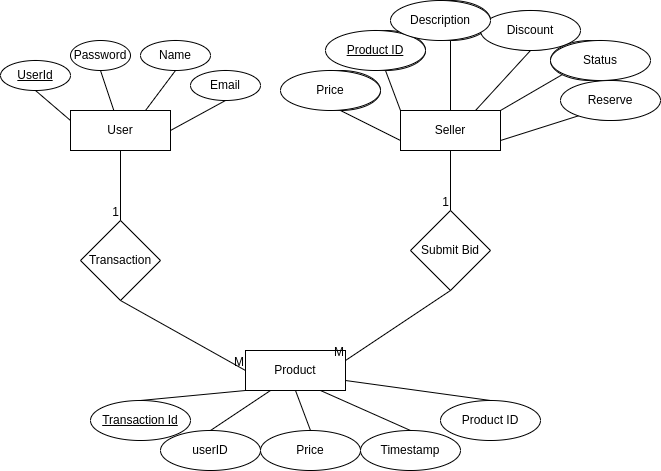

The diagram above was exported from draw.io. Its source (the exported page's mxGraphModel, read from the mxfile embedded in the PNG):
<mxGraphModel dx="1259" dy="674" grid="1" gridSize="10" guides="1" tooltips="1" connect="1" arrows="1" fold="1" page="1" pageScale="1" pageWidth="850" pageHeight="1100" math="0" shadow="0" extFonts="Permanent Marker^https://fonts.googleapis.com/css?family=Permanent+Marker">
  <root>
    <mxCell id="0" />
    <mxCell id="1" parent="0" />
    <mxCell id="cBwzzQx8PxvnPSu9GvZ6-1" value="User&lt;br&gt;" style="whiteSpace=wrap;html=1;align=center;" parent="1" vertex="1">
      <mxGeometry x="250" y="170" width="100" height="40" as="geometry" />
    </mxCell>
    <mxCell id="cBwzzQx8PxvnPSu9GvZ6-3" value="Seller" style="whiteSpace=wrap;html=1;align=center;" parent="1" vertex="1">
      <mxGeometry x="580" y="170" width="100" height="40" as="geometry" />
    </mxCell>
    <mxCell id="cBwzzQx8PxvnPSu9GvZ6-4" value="Product" style="whiteSpace=wrap;html=1;align=center;" parent="1" vertex="1">
      <mxGeometry x="425" y="410" width="100" height="40" as="geometry" />
    </mxCell>
    <mxCell id="cBwzzQx8PxvnPSu9GvZ6-5" value="Transaction" style="rhombus;whiteSpace=wrap;html=1;" parent="1" vertex="1">
      <mxGeometry x="260" y="280" width="80" height="80" as="geometry" />
    </mxCell>
    <mxCell id="cBwzzQx8PxvnPSu9GvZ6-6" value="Submit Bid" style="rhombus;whiteSpace=wrap;html=1;" parent="1" vertex="1">
      <mxGeometry x="590" y="270" width="80" height="80" as="geometry" />
    </mxCell>
    <mxCell id="cBwzzQx8PxvnPSu9GvZ6-7" value="Name" style="ellipse;whiteSpace=wrap;html=1;align=center;rotation=0;" parent="1" vertex="1">
      <mxGeometry x="320" y="100" width="70" height="30" as="geometry" />
    </mxCell>
    <mxCell id="cBwzzQx8PxvnPSu9GvZ6-8" value="Email" style="ellipse;whiteSpace=wrap;html=1;align=center;rotation=0;" parent="1" vertex="1">
      <mxGeometry x="370" y="130" width="70" height="30" as="geometry" />
    </mxCell>
    <mxCell id="cBwzzQx8PxvnPSu9GvZ6-9" value="Password" style="ellipse;whiteSpace=wrap;html=1;align=center;" parent="1" vertex="1">
      <mxGeometry x="250" y="100" width="60" height="30" as="geometry" />
    </mxCell>
    <mxCell id="cBwzzQx8PxvnPSu9GvZ6-11" value="&lt;u&gt;UserId&lt;/u&gt;" style="ellipse;whiteSpace=wrap;html=1;align=center;" parent="1" vertex="1">
      <mxGeometry x="180" y="120" width="70" height="30" as="geometry" />
    </mxCell>
    <mxCell id="cBwzzQx8PxvnPSu9GvZ6-15" value="" style="endArrow=none;html=1;rounded=0;exitX=0.5;exitY=1;exitDx=0;exitDy=0;" parent="1" source="cBwzzQx8PxvnPSu9GvZ6-1" target="cBwzzQx8PxvnPSu9GvZ6-5" edge="1">
      <mxGeometry relative="1" as="geometry">
        <mxPoint x="350" y="120" as="sourcePoint" />
        <mxPoint x="510" y="120" as="targetPoint" />
      </mxGeometry>
    </mxCell>
    <mxCell id="cBwzzQx8PxvnPSu9GvZ6-16" value="1" style="resizable=0;html=1;whiteSpace=wrap;align=right;verticalAlign=bottom;" parent="cBwzzQx8PxvnPSu9GvZ6-15" connectable="0" vertex="1">
      <mxGeometry x="1" relative="1" as="geometry" />
    </mxCell>
    <mxCell id="cBwzzQx8PxvnPSu9GvZ6-17" value="" style="endArrow=none;html=1;rounded=0;exitX=0.5;exitY=1;exitDx=0;exitDy=0;entryX=0.5;entryY=0;entryDx=0;entryDy=0;" parent="1" source="cBwzzQx8PxvnPSu9GvZ6-3" target="cBwzzQx8PxvnPSu9GvZ6-6" edge="1">
      <mxGeometry relative="1" as="geometry">
        <mxPoint x="350" y="340" as="sourcePoint" />
        <mxPoint x="510" y="340" as="targetPoint" />
      </mxGeometry>
    </mxCell>
    <mxCell id="cBwzzQx8PxvnPSu9GvZ6-18" value="1" style="resizable=0;html=1;whiteSpace=wrap;align=right;verticalAlign=bottom;" parent="cBwzzQx8PxvnPSu9GvZ6-17" connectable="0" vertex="1">
      <mxGeometry x="1" relative="1" as="geometry" />
    </mxCell>
    <mxCell id="cBwzzQx8PxvnPSu9GvZ6-21" value="" style="endArrow=none;html=1;rounded=0;exitX=0.5;exitY=1;exitDx=0;exitDy=0;entryX=0;entryY=0.5;entryDx=0;entryDy=0;" parent="1" source="cBwzzQx8PxvnPSu9GvZ6-5" target="cBwzzQx8PxvnPSu9GvZ6-4" edge="1">
      <mxGeometry relative="1" as="geometry">
        <mxPoint x="350" y="340" as="sourcePoint" />
        <mxPoint x="510" y="340" as="targetPoint" />
      </mxGeometry>
    </mxCell>
    <mxCell id="cBwzzQx8PxvnPSu9GvZ6-22" value="M" style="resizable=0;html=1;whiteSpace=wrap;align=right;verticalAlign=bottom;" parent="cBwzzQx8PxvnPSu9GvZ6-21" connectable="0" vertex="1">
      <mxGeometry x="1" relative="1" as="geometry" />
    </mxCell>
    <mxCell id="cBwzzQx8PxvnPSu9GvZ6-23" value="" style="endArrow=none;html=1;rounded=0;exitX=0.5;exitY=1;exitDx=0;exitDy=0;entryX=1;entryY=0.25;entryDx=0;entryDy=0;" parent="1" source="cBwzzQx8PxvnPSu9GvZ6-6" target="cBwzzQx8PxvnPSu9GvZ6-4" edge="1">
      <mxGeometry relative="1" as="geometry">
        <mxPoint x="310" y="370" as="sourcePoint" />
        <mxPoint x="435" y="440" as="targetPoint" />
      </mxGeometry>
    </mxCell>
    <mxCell id="cBwzzQx8PxvnPSu9GvZ6-24" value="M" style="resizable=0;html=1;whiteSpace=wrap;align=right;verticalAlign=bottom;" parent="cBwzzQx8PxvnPSu9GvZ6-23" connectable="0" vertex="1">
      <mxGeometry x="1" relative="1" as="geometry" />
    </mxCell>
    <mxCell id="cBwzzQx8PxvnPSu9GvZ6-26" value="" style="endArrow=none;html=1;rounded=0;exitX=0.5;exitY=1;exitDx=0;exitDy=0;entryX=0;entryY=0.25;entryDx=0;entryDy=0;" parent="1" source="cBwzzQx8PxvnPSu9GvZ6-11" target="cBwzzQx8PxvnPSu9GvZ6-1" edge="1">
      <mxGeometry relative="1" as="geometry">
        <mxPoint x="220" y="230" as="sourcePoint" />
        <mxPoint x="380" y="230" as="targetPoint" />
      </mxGeometry>
    </mxCell>
    <mxCell id="cBwzzQx8PxvnPSu9GvZ6-27" value="" style="endArrow=none;html=1;rounded=0;exitX=0.5;exitY=1;exitDx=0;exitDy=0;" parent="1" source="cBwzzQx8PxvnPSu9GvZ6-9" target="cBwzzQx8PxvnPSu9GvZ6-1" edge="1">
      <mxGeometry relative="1" as="geometry">
        <mxPoint x="220" y="230" as="sourcePoint" />
        <mxPoint x="380" y="230" as="targetPoint" />
      </mxGeometry>
    </mxCell>
    <mxCell id="cBwzzQx8PxvnPSu9GvZ6-28" value="" style="endArrow=none;html=1;rounded=0;exitX=0.5;exitY=1;exitDx=0;exitDy=0;entryX=0.75;entryY=0;entryDx=0;entryDy=0;" parent="1" source="cBwzzQx8PxvnPSu9GvZ6-7" target="cBwzzQx8PxvnPSu9GvZ6-1" edge="1">
      <mxGeometry relative="1" as="geometry">
        <mxPoint x="220" y="230" as="sourcePoint" />
        <mxPoint x="380" y="230" as="targetPoint" />
      </mxGeometry>
    </mxCell>
    <mxCell id="cBwzzQx8PxvnPSu9GvZ6-29" value="" style="endArrow=none;html=1;rounded=0;entryX=0.5;entryY=1;entryDx=0;entryDy=0;exitX=1;exitY=0.5;exitDx=0;exitDy=0;" parent="1" source="cBwzzQx8PxvnPSu9GvZ6-1" target="cBwzzQx8PxvnPSu9GvZ6-8" edge="1">
      <mxGeometry relative="1" as="geometry">
        <mxPoint x="220" y="230" as="sourcePoint" />
        <mxPoint x="380" y="230" as="targetPoint" />
      </mxGeometry>
    </mxCell>
    <mxCell id="cBwzzQx8PxvnPSu9GvZ6-30" value="Product ID" style="ellipse;whiteSpace=wrap;html=1;align=center;" parent="1" vertex="1">
      <mxGeometry x="620" y="460" width="100" height="40" as="geometry" />
    </mxCell>
    <mxCell id="cBwzzQx8PxvnPSu9GvZ6-31" value="&lt;u&gt;Transaction Id&lt;/u&gt;" style="ellipse;whiteSpace=wrap;html=1;align=center;" parent="1" vertex="1">
      <mxGeometry x="270" y="460" width="100" height="40" as="geometry" />
    </mxCell>
    <mxCell id="cBwzzQx8PxvnPSu9GvZ6-32" value="userID" style="ellipse;whiteSpace=wrap;html=1;align=center;" parent="1" vertex="1">
      <mxGeometry x="340" y="490" width="100" height="40" as="geometry" />
    </mxCell>
    <mxCell id="cBwzzQx8PxvnPSu9GvZ6-33" value="Price" style="ellipse;whiteSpace=wrap;html=1;align=center;" parent="1" vertex="1">
      <mxGeometry x="440" y="490" width="100" height="40" as="geometry" />
    </mxCell>
    <mxCell id="cBwzzQx8PxvnPSu9GvZ6-34" value="Timestamp" style="ellipse;whiteSpace=wrap;html=1;align=center;" parent="1" vertex="1">
      <mxGeometry x="540" y="490" width="100" height="40" as="geometry" />
    </mxCell>
    <mxCell id="cBwzzQx8PxvnPSu9GvZ6-35" value="" style="endArrow=none;html=1;rounded=0;exitX=0.5;exitY=0;exitDx=0;exitDy=0;entryX=0;entryY=1;entryDx=0;entryDy=0;" parent="1" source="cBwzzQx8PxvnPSu9GvZ6-31" target="cBwzzQx8PxvnPSu9GvZ6-4" edge="1">
      <mxGeometry relative="1" as="geometry">
        <mxPoint x="380" y="450" as="sourcePoint" />
        <mxPoint x="540" y="450" as="targetPoint" />
      </mxGeometry>
    </mxCell>
    <mxCell id="cBwzzQx8PxvnPSu9GvZ6-36" value="" style="endArrow=none;html=1;rounded=0;exitX=0.5;exitY=0;exitDx=0;exitDy=0;entryX=0.25;entryY=1;entryDx=0;entryDy=0;" parent="1" source="cBwzzQx8PxvnPSu9GvZ6-32" target="cBwzzQx8PxvnPSu9GvZ6-4" edge="1">
      <mxGeometry relative="1" as="geometry">
        <mxPoint x="380" y="450" as="sourcePoint" />
        <mxPoint x="540" y="450" as="targetPoint" />
      </mxGeometry>
    </mxCell>
    <mxCell id="cBwzzQx8PxvnPSu9GvZ6-39" value="" style="endArrow=none;html=1;rounded=0;exitX=0.5;exitY=0;exitDx=0;exitDy=0;entryX=0.5;entryY=1;entryDx=0;entryDy=0;" parent="1" source="cBwzzQx8PxvnPSu9GvZ6-33" target="cBwzzQx8PxvnPSu9GvZ6-4" edge="1">
      <mxGeometry relative="1" as="geometry">
        <mxPoint x="380" y="450" as="sourcePoint" />
        <mxPoint x="540" y="450" as="targetPoint" />
      </mxGeometry>
    </mxCell>
    <mxCell id="cBwzzQx8PxvnPSu9GvZ6-40" value="" style="endArrow=none;html=1;rounded=0;entryX=0.5;entryY=0;entryDx=0;entryDy=0;exitX=0.75;exitY=1;exitDx=0;exitDy=0;" parent="1" source="cBwzzQx8PxvnPSu9GvZ6-4" target="cBwzzQx8PxvnPSu9GvZ6-34" edge="1">
      <mxGeometry relative="1" as="geometry">
        <mxPoint x="380" y="450" as="sourcePoint" />
        <mxPoint x="540" y="450" as="targetPoint" />
      </mxGeometry>
    </mxCell>
    <mxCell id="cBwzzQx8PxvnPSu9GvZ6-41" value="" style="endArrow=none;html=1;rounded=0;entryX=0.5;entryY=0;entryDx=0;entryDy=0;exitX=1;exitY=0.75;exitDx=0;exitDy=0;" parent="1" source="cBwzzQx8PxvnPSu9GvZ6-4" target="cBwzzQx8PxvnPSu9GvZ6-30" edge="1">
      <mxGeometry relative="1" as="geometry">
        <mxPoint x="380" y="450" as="sourcePoint" />
        <mxPoint x="540" y="450" as="targetPoint" />
      </mxGeometry>
    </mxCell>
    <mxCell id="cBwzzQx8PxvnPSu9GvZ6-42" value="&lt;span style=&quot;border-bottom: 1px dotted&quot;&gt;Discount&lt;/span&gt;" style="ellipse;whiteSpace=wrap;html=1;align=center;" parent="1" vertex="1">
      <mxGeometry x="670" y="70" width="80" height="40" as="geometry" />
    </mxCell>
    <mxCell id="cBwzzQx8PxvnPSu9GvZ6-43" value="&lt;span style=&quot;border-bottom: 1px dotted&quot;&gt;Status&lt;/span&gt;" style="ellipse;whiteSpace=wrap;html=1;align=center;" parent="1" vertex="1">
      <mxGeometry x="730" y="100" width="80" height="40" as="geometry" />
    </mxCell>
    <mxCell id="cBwzzQx8PxvnPSu9GvZ6-44" value="&lt;span style=&quot;border-bottom: 1px dotted&quot;&gt;Reserve&lt;/span&gt;" style="ellipse;whiteSpace=wrap;html=1;align=center;" parent="1" vertex="1">
      <mxGeometry x="750" y="140" width="80" height="40" as="geometry" />
    </mxCell>
    <mxCell id="cBwzzQx8PxvnPSu9GvZ6-45" value="&lt;span style=&quot;border-bottom: 1px dotted&quot;&gt;Description&lt;/span&gt;" style="ellipse;whiteSpace=wrap;html=1;align=center;" parent="1" vertex="1">
      <mxGeometry x="590" y="60" width="80" height="40" as="geometry" />
    </mxCell>
    <mxCell id="cBwzzQx8PxvnPSu9GvZ6-46" value="&lt;span style=&quot;border-bottom: 1px dotted&quot;&gt;Products&lt;/span&gt;" style="ellipse;whiteSpace=wrap;html=1;align=center;" parent="1" vertex="1">
      <mxGeometry x="525" y="90" width="80" height="40" as="geometry" />
    </mxCell>
    <mxCell id="cBwzzQx8PxvnPSu9GvZ6-47" value="&lt;span style=&quot;border-bottom: 1px dotted&quot;&gt;Price&lt;/span&gt;" style="ellipse;whiteSpace=wrap;html=1;align=center;" parent="1" vertex="1">
      <mxGeometry x="480" y="130" width="80" height="40" as="geometry" />
    </mxCell>
    <mxCell id="cBwzzQx8PxvnPSu9GvZ6-48" value="" style="endArrow=none;html=1;rounded=0;exitX=0.5;exitY=1;exitDx=0;exitDy=0;entryX=0;entryY=0.75;entryDx=0;entryDy=0;" parent="1" source="cBwzzQx8PxvnPSu9GvZ6-47" target="cBwzzQx8PxvnPSu9GvZ6-3" edge="1">
      <mxGeometry relative="1" as="geometry">
        <mxPoint x="590" y="120" as="sourcePoint" />
        <mxPoint x="750" y="120" as="targetPoint" />
      </mxGeometry>
    </mxCell>
    <mxCell id="cBwzzQx8PxvnPSu9GvZ6-49" value="" style="endArrow=none;html=1;rounded=0;exitX=0.5;exitY=1;exitDx=0;exitDy=0;entryX=0;entryY=0;entryDx=0;entryDy=0;" parent="1" source="cBwzzQx8PxvnPSu9GvZ6-46" target="cBwzzQx8PxvnPSu9GvZ6-3" edge="1">
      <mxGeometry relative="1" as="geometry">
        <mxPoint x="590" y="120" as="sourcePoint" />
        <mxPoint x="750" y="120" as="targetPoint" />
      </mxGeometry>
    </mxCell>
    <mxCell id="cBwzzQx8PxvnPSu9GvZ6-50" value="" style="endArrow=none;html=1;rounded=0;exitX=0.5;exitY=1;exitDx=0;exitDy=0;entryX=0.5;entryY=0;entryDx=0;entryDy=0;" parent="1" source="cBwzzQx8PxvnPSu9GvZ6-45" target="cBwzzQx8PxvnPSu9GvZ6-3" edge="1">
      <mxGeometry relative="1" as="geometry">
        <mxPoint x="590" y="120" as="sourcePoint" />
        <mxPoint x="750" y="120" as="targetPoint" />
      </mxGeometry>
    </mxCell>
    <mxCell id="cBwzzQx8PxvnPSu9GvZ6-51" value="" style="endArrow=none;html=1;rounded=0;exitX=0.5;exitY=1;exitDx=0;exitDy=0;entryX=0.75;entryY=0;entryDx=0;entryDy=0;" parent="1" source="cBwzzQx8PxvnPSu9GvZ6-42" target="cBwzzQx8PxvnPSu9GvZ6-3" edge="1">
      <mxGeometry relative="1" as="geometry">
        <mxPoint x="590" y="120" as="sourcePoint" />
        <mxPoint x="750" y="120" as="targetPoint" />
      </mxGeometry>
    </mxCell>
    <mxCell id="cBwzzQx8PxvnPSu9GvZ6-52" value="" style="endArrow=none;html=1;rounded=0;entryX=0;entryY=1;entryDx=0;entryDy=0;exitX=1;exitY=0;exitDx=0;exitDy=0;" parent="1" source="cBwzzQx8PxvnPSu9GvZ6-3" target="cBwzzQx8PxvnPSu9GvZ6-43" edge="1">
      <mxGeometry relative="1" as="geometry">
        <mxPoint x="590" y="120" as="sourcePoint" />
        <mxPoint x="750" y="120" as="targetPoint" />
      </mxGeometry>
    </mxCell>
    <mxCell id="cBwzzQx8PxvnPSu9GvZ6-53" value="" style="endArrow=none;html=1;rounded=0;entryX=0;entryY=1;entryDx=0;entryDy=0;exitX=1;exitY=0.75;exitDx=0;exitDy=0;" parent="1" source="cBwzzQx8PxvnPSu9GvZ6-3" target="cBwzzQx8PxvnPSu9GvZ6-44" edge="1">
      <mxGeometry relative="1" as="geometry">
        <mxPoint x="590" y="120" as="sourcePoint" />
        <mxPoint x="750" y="120" as="targetPoint" />
      </mxGeometry>
    </mxCell>
    <mxCell id="cBwzzQx8PxvnPSu9GvZ6-54" value="Price" style="ellipse;whiteSpace=wrap;html=1;align=center;" parent="1" vertex="1">
      <mxGeometry x="460" y="130" width="100" height="40" as="geometry" />
    </mxCell>
    <mxCell id="cBwzzQx8PxvnPSu9GvZ6-56" value="Discount" style="ellipse;whiteSpace=wrap;html=1;align=center;" parent="1" vertex="1">
      <mxGeometry x="660" y="70" width="100" height="40" as="geometry" />
    </mxCell>
    <mxCell id="cBwzzQx8PxvnPSu9GvZ6-57" value="Status" style="ellipse;whiteSpace=wrap;html=1;align=center;" parent="1" vertex="1">
      <mxGeometry x="730" y="100" width="100" height="40" as="geometry" />
    </mxCell>
    <mxCell id="cBwzzQx8PxvnPSu9GvZ6-58" value="Reserve" style="ellipse;whiteSpace=wrap;html=1;align=center;" parent="1" vertex="1">
      <mxGeometry x="740" y="140" width="100" height="40" as="geometry" />
    </mxCell>
    <mxCell id="cBwzzQx8PxvnPSu9GvZ6-59" value="&lt;u&gt;Product ID&lt;/u&gt;" style="ellipse;whiteSpace=wrap;html=1;align=center;" parent="1" vertex="1">
      <mxGeometry x="505" y="90" width="100" height="40" as="geometry" />
    </mxCell>
    <mxCell id="cBwzzQx8PxvnPSu9GvZ6-60" value="Description" style="ellipse;whiteSpace=wrap;html=1;align=center;" parent="1" vertex="1">
      <mxGeometry x="570" y="60" width="100" height="40" as="geometry" />
    </mxCell>
  </root>
</mxGraphModel>